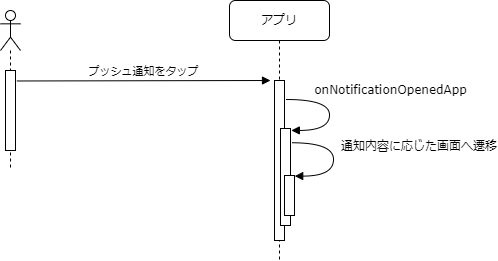

The diagram above was exported from draw.io. Its source (the exported page's mxGraphModel, read from the mxfile embedded in the PNG):
<mxGraphModel dx="1038" dy="649" grid="1" gridSize="10" guides="1" tooltips="1" connect="1" arrows="1" fold="1" page="1" pageScale="1" pageWidth="1100" pageHeight="850" background="none" math="0" shadow="0">
  <root>
    <mxCell id="0" />
    <mxCell id="1" parent="0" />
    <mxCell id="7baba1c4bc27f4b0-8" value="アプリ" style="shape=umlLifeline;perimeter=lifelinePerimeter;whiteSpace=wrap;html=1;container=1;collapsible=0;recursiveResize=0;outlineConnect=0;rounded=1;shadow=0;comic=0;labelBackgroundColor=none;strokeWidth=1;fontFamily=Verdana;fontSize=12;align=center;" parent="1" vertex="1">
      <mxGeometry x="329" y="30" width="100" height="260" as="geometry" />
    </mxCell>
    <mxCell id="aJ3HAWCQK1iONLgWcNZh-1" value="" style="html=1;points=[];perimeter=orthogonalPerimeter;" parent="7baba1c4bc27f4b0-8" vertex="1">
      <mxGeometry x="45" y="80" width="10" height="160" as="geometry" />
    </mxCell>
    <mxCell id="aJ3HAWCQK1iONLgWcNZh-4" value="" style="html=1;points=[];perimeter=orthogonalPerimeter;rounded=0;shadow=0;comic=0;labelBackgroundColor=none;strokeWidth=1;fontFamily=Verdana;fontSize=12;align=center;" parent="7baba1c4bc27f4b0-8" vertex="1">
      <mxGeometry x="51" y="128" width="10" height="97" as="geometry" />
    </mxCell>
    <mxCell id="aJ3HAWCQK1iONLgWcNZh-5" value="onNotificationOpenedApp" style="html=1;verticalAlign=bottom;endArrow=block;labelBackgroundColor=none;fontFamily=Verdana;fontSize=12;elbow=vertical;edgeStyle=orthogonalEdgeStyle;curved=1;exitX=1.038;exitY=0.345;exitPerimeter=0;entryX=1.083;entryY=0.02;entryDx=0;entryDy=0;entryPerimeter=0;" parent="7baba1c4bc27f4b0-8" target="aJ3HAWCQK1iONLgWcNZh-4" edge="1">
      <mxGeometry x="-0.2256" y="61" relative="1" as="geometry">
        <mxPoint x="56.35000000000011" y="99" as="sourcePoint" />
        <mxPoint x="9.969999999999999" y="103" as="targetPoint" />
        <Array as="points">
          <mxPoint x="100" y="99" />
          <mxPoint x="100" y="130" />
        </Array>
        <mxPoint as="offset" />
      </mxGeometry>
    </mxCell>
    <mxCell id="aJ3HAWCQK1iONLgWcNZh-6" value="" style="html=1;points=[];perimeter=orthogonalPerimeter;rounded=0;shadow=0;comic=0;labelBackgroundColor=none;strokeWidth=1;fontFamily=Verdana;fontSize=12;align=center;" parent="7baba1c4bc27f4b0-8" vertex="1">
      <mxGeometry x="55" y="175" width="10" height="40" as="geometry" />
    </mxCell>
    <mxCell id="aJ3HAWCQK1iONLgWcNZh-7" value="通知内容に応じた画面へ遷移" style="html=1;verticalAlign=bottom;endArrow=block;labelBackgroundColor=none;fontFamily=Verdana;fontSize=12;elbow=vertical;edgeStyle=orthogonalEdgeStyle;curved=1;exitX=1.127;exitY=0.147;exitPerimeter=0;entryX=1.02;entryY=0.015;entryDx=0;entryDy=0;entryPerimeter=0;exitDx=0;exitDy=0;align=left;" parent="7baba1c4bc27f4b0-8" source="aJ3HAWCQK1iONLgWcNZh-4" target="aJ3HAWCQK1iONLgWcNZh-6" edge="1">
      <mxGeometry x="-0.0503" y="6" relative="1" as="geometry">
        <mxPoint x="60.350000000000136" y="155" as="sourcePoint" />
        <mxPoint x="-46.03" y="129" as="targetPoint" />
        <Array as="points">
          <mxPoint x="104" y="142" />
          <mxPoint x="104" y="176" />
          <mxPoint x="65" y="176" />
        </Array>
        <mxPoint as="offset" />
      </mxGeometry>
    </mxCell>
    <mxCell id="aJ3HAWCQK1iONLgWcNZh-2" value="プッシュ通知をタップ" style="html=1;verticalAlign=bottom;endArrow=block;rounded=0;exitX=1.133;exitY=0.131;exitDx=0;exitDy=0;exitPerimeter=0;" parent="1" source="-sZIRieqS9funmUAhVcI-6" edge="1">
      <mxGeometry relative="1" as="geometry">
        <mxPoint x="113" y="110.00999999999999" as="sourcePoint" />
        <mxPoint x="370" y="110" as="targetPoint" />
      </mxGeometry>
    </mxCell>
    <mxCell id="-sZIRieqS9funmUAhVcI-4" value="" style="shape=umlLifeline;participant=umlActor;perimeter=lifelinePerimeter;whiteSpace=wrap;html=1;container=1;collapsible=0;recursiveResize=0;verticalAlign=top;spacingTop=36;outlineConnect=0;" parent="1" vertex="1">
      <mxGeometry x="100" y="40" width="20" height="160" as="geometry" />
    </mxCell>
    <mxCell id="-sZIRieqS9funmUAhVcI-6" value="" style="html=1;points=[];perimeter=orthogonalPerimeter;" parent="-sZIRieqS9funmUAhVcI-4" vertex="1">
      <mxGeometry x="5" y="60" width="10" height="80" as="geometry" />
    </mxCell>
  </root>
</mxGraphModel>